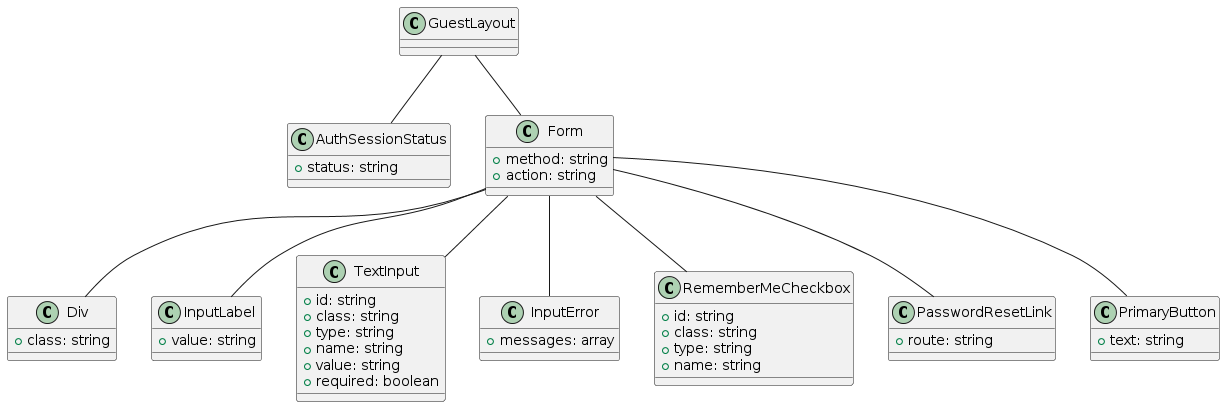

The diagram above was rendered by PlantUML. Its source (embedded in the PNG):
@startuml
class GuestLayout

class AuthSessionStatus {
    +status: string
}

class Form {
    +method: string
    +action: string
}

class Div {
    +class: string
}

class InputLabel {
    +value: string
}

class TextInput {
    +id: string
    +class: string
    +type: string
    +name: string
    +value: string
    +required: boolean
}

class InputError {
    +messages: array
}

class RememberMeCheckbox {
    +id: string
    +class: string
    +type: string
    +name: string
}

class PasswordResetLink {
    +route: string
}

class PrimaryButton {
    +text: string
}

GuestLayout -- AuthSessionStatus
GuestLayout -- Form
Form -- Div
Form -- InputLabel
Form -- TextInput
Form -- InputError
Form -- RememberMeCheckbox
Form -- PasswordResetLink
Form -- PrimaryButton
@enduml